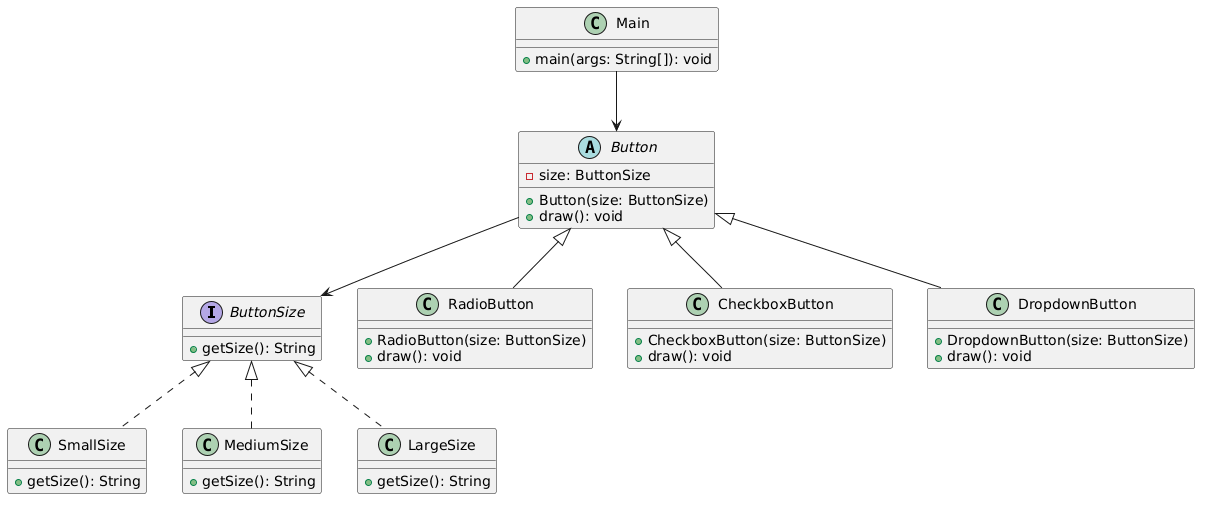

The diagram above was rendered by PlantUML. Its source (embedded in the PNG):
@startuml
top to bottom direction

' ===== Interface =====
interface ButtonSize {
    +getSize(): String
}

' ===== Concrete Size =====
class SmallSize {
    +getSize(): String
}

class MediumSize {
    +getSize(): String
}

class LargeSize {
    +getSize(): String
}

' ===== Abstract Button =====
abstract class Button {
    -size: ButtonSize
    +Button(size: ButtonSize)
    +draw(): void
}

' ===== Concrete Buttons =====
class RadioButton {
    +RadioButton(size: ButtonSize)
    +draw(): void
}

class CheckboxButton {
    +CheckboxButton(size: ButtonSize)
    +draw(): void
}

class DropdownButton {
    +DropdownButton(size: ButtonSize)
    +draw(): void
}

' ===== Main =====
class Main {
    +main(args: String[]): void
}

' ===== Relationships =====
ButtonSize <|.. SmallSize
ButtonSize <|.. MediumSize
ButtonSize <|.. LargeSize

Button <|-- RadioButton
Button <|-- CheckboxButton
Button <|-- DropdownButton

Button --> ButtonSize

Main --> Button
@enduml